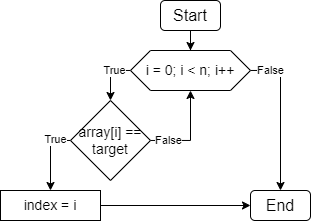

The diagram above was exported from draw.io. Its source (the exported page's mxGraphModel, read from the mxfile embedded in the PNG):
<mxGraphModel dx="370" dy="587" grid="1" gridSize="10" guides="1" tooltips="1" connect="1" arrows="1" fold="1" page="1" pageScale="1" pageWidth="827" pageHeight="1169" math="0" shadow="0">
  <root>
    <mxCell id="0" />
    <mxCell id="1" parent="0" />
    <mxCell id="MgU55Smxv3SCrjBCcbq4-20" style="edgeStyle=orthogonalEdgeStyle;rounded=0;orthogonalLoop=1;jettySize=auto;html=1;entryX=0.5;entryY=0;entryDx=0;entryDy=0;" parent="1" source="MgU55Smxv3SCrjBCcbq4-1" target="MgU55Smxv3SCrjBCcbq4-2" edge="1">
      <mxGeometry relative="1" as="geometry" />
    </mxCell>
    <mxCell id="MgU55Smxv3SCrjBCcbq4-1" value="&lt;font style=&quot;font-size: 16px;&quot;&gt;Start&lt;/font&gt;" style="rounded=1;whiteSpace=wrap;html=1;" parent="1" vertex="1">
      <mxGeometry x="350" y="150" width="60" height="30" as="geometry" />
    </mxCell>
    <mxCell id="MgU55Smxv3SCrjBCcbq4-4" style="edgeStyle=orthogonalEdgeStyle;rounded=0;orthogonalLoop=1;jettySize=auto;html=1;entryX=0.5;entryY=0;entryDx=0;entryDy=0;" parent="1" source="MgU55Smxv3SCrjBCcbq4-2" target="MgU55Smxv3SCrjBCcbq4-3" edge="1">
      <mxGeometry relative="1" as="geometry">
        <Array as="points">
          <mxPoint x="300" y="220" />
        </Array>
      </mxGeometry>
    </mxCell>
    <mxCell id="MgU55Smxv3SCrjBCcbq4-9" value="True" style="edgeLabel;html=1;align=center;verticalAlign=middle;resizable=0;points=[];" parent="MgU55Smxv3SCrjBCcbq4-4" connectable="0" vertex="1">
      <mxGeometry x="-0.719" relative="1" as="geometry">
        <mxPoint x="-9" as="offset" />
      </mxGeometry>
    </mxCell>
    <mxCell id="MgU55Smxv3SCrjBCcbq4-8" style="edgeStyle=orthogonalEdgeStyle;rounded=0;orthogonalLoop=1;jettySize=auto;html=1;entryX=0.5;entryY=0;entryDx=0;entryDy=0;" parent="1" source="MgU55Smxv3SCrjBCcbq4-2" target="MgU55Smxv3SCrjBCcbq4-6" edge="1">
      <mxGeometry relative="1" as="geometry">
        <Array as="points">
          <mxPoint x="470" y="220" />
        </Array>
      </mxGeometry>
    </mxCell>
    <mxCell id="MgU55Smxv3SCrjBCcbq4-10" value="False" style="edgeLabel;html=1;align=center;verticalAlign=middle;resizable=0;points=[];" parent="MgU55Smxv3SCrjBCcbq4-8" connectable="0" vertex="1">
      <mxGeometry x="-0.8595" relative="1" as="geometry">
        <mxPoint x="9" as="offset" />
      </mxGeometry>
    </mxCell>
    <mxCell id="MgU55Smxv3SCrjBCcbq4-2" value="&lt;font style=&quot;font-size: 14px;&quot;&gt;i = 0; i &amp;lt; n; i++&lt;/font&gt;" style="shape=hexagon;perimeter=hexagonPerimeter2;whiteSpace=wrap;html=1;fixedSize=1;" parent="1" vertex="1">
      <mxGeometry x="320" y="200" width="120" height="40" as="geometry" />
    </mxCell>
    <mxCell id="MgU55Smxv3SCrjBCcbq4-12" style="edgeStyle=orthogonalEdgeStyle;rounded=0;orthogonalLoop=1;jettySize=auto;html=1;entryX=0.5;entryY=1;entryDx=0;entryDy=0;" parent="1" source="MgU55Smxv3SCrjBCcbq4-3" target="MgU55Smxv3SCrjBCcbq4-2" edge="1">
      <mxGeometry relative="1" as="geometry">
        <Array as="points">
          <mxPoint x="380" y="290" />
        </Array>
      </mxGeometry>
    </mxCell>
    <mxCell id="MgU55Smxv3SCrjBCcbq4-18" value="False" style="edgeLabel;html=1;align=center;verticalAlign=middle;resizable=0;points=[];" parent="MgU55Smxv3SCrjBCcbq4-12" connectable="0" vertex="1">
      <mxGeometry x="-0.6872" relative="1" as="geometry">
        <mxPoint x="4" as="offset" />
      </mxGeometry>
    </mxCell>
    <mxCell id="MgU55Smxv3SCrjBCcbq4-15" style="edgeStyle=orthogonalEdgeStyle;rounded=0;orthogonalLoop=1;jettySize=auto;html=1;entryX=0.5;entryY=0;entryDx=0;entryDy=0;" parent="1" source="MgU55Smxv3SCrjBCcbq4-3" target="MgU55Smxv3SCrjBCcbq4-11" edge="1">
      <mxGeometry relative="1" as="geometry">
        <Array as="points">
          <mxPoint x="240" y="290" />
        </Array>
      </mxGeometry>
    </mxCell>
    <mxCell id="MgU55Smxv3SCrjBCcbq4-17" value="True" style="edgeLabel;html=1;align=center;verticalAlign=middle;resizable=0;points=[];" parent="MgU55Smxv3SCrjBCcbq4-15" connectable="0" vertex="1">
      <mxGeometry x="-0.561" y="-1" relative="1" as="geometry">
        <mxPoint as="offset" />
      </mxGeometry>
    </mxCell>
    <mxCell id="MgU55Smxv3SCrjBCcbq4-3" value="&lt;font style=&quot;font-size: 14px;&quot;&gt;array[i] == target&lt;/font&gt;" style="rhombus;whiteSpace=wrap;html=1;" parent="1" vertex="1">
      <mxGeometry x="260" y="250" width="80" height="80" as="geometry" />
    </mxCell>
    <mxCell id="MgU55Smxv3SCrjBCcbq4-6" value="&lt;span style=&quot;font-size: 16px;&quot;&gt;End&lt;/span&gt;" style="rounded=1;whiteSpace=wrap;html=1;" parent="1" vertex="1">
      <mxGeometry x="440" y="340" width="60" height="30" as="geometry" />
    </mxCell>
    <mxCell id="MgU55Smxv3SCrjBCcbq4-19" style="edgeStyle=orthogonalEdgeStyle;rounded=0;orthogonalLoop=1;jettySize=auto;html=1;entryX=0;entryY=0.5;entryDx=0;entryDy=0;" parent="1" source="MgU55Smxv3SCrjBCcbq4-11" edge="1" target="MgU55Smxv3SCrjBCcbq4-6">
      <mxGeometry relative="1" as="geometry">
        <mxPoint x="380" y="240" as="targetPoint" />
      </mxGeometry>
    </mxCell>
    <mxCell id="MgU55Smxv3SCrjBCcbq4-11" value="&lt;span style=&quot;font-size: 14px;&quot;&gt;index = i&lt;/span&gt;" style="rounded=0;whiteSpace=wrap;html=1;" parent="1" vertex="1">
      <mxGeometry x="190" y="340" width="100" height="30" as="geometry" />
    </mxCell>
  </root>
</mxGraphModel>